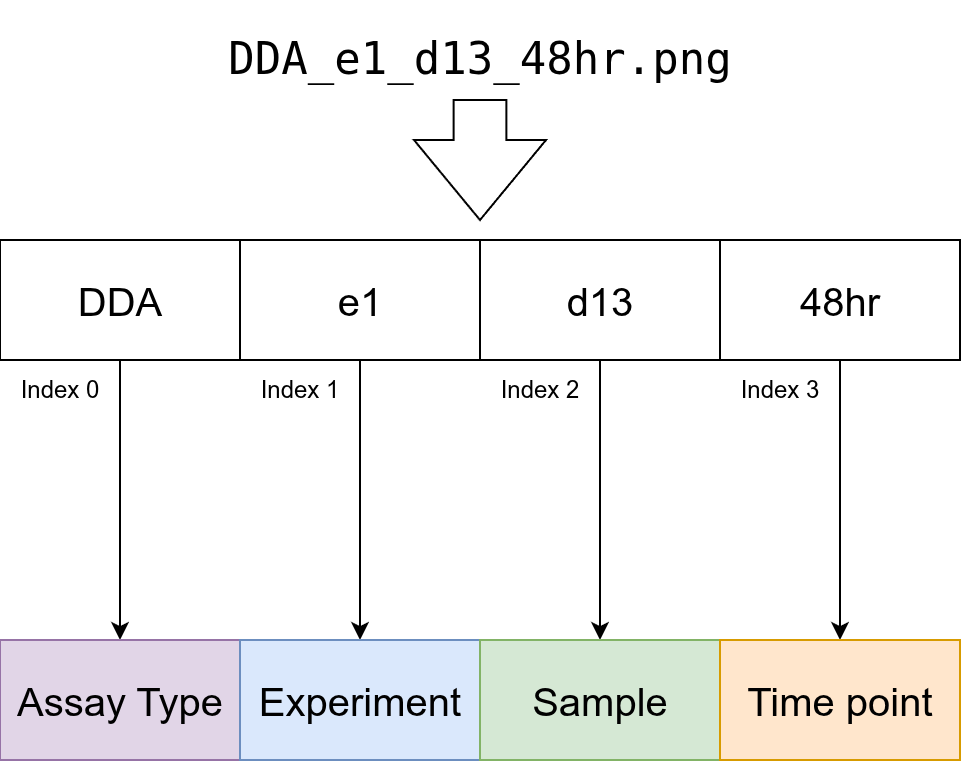

The diagram above was exported from draw.io. Its source (the exported page's mxGraphModel, read from the mxfile embedded in the PNG):
<mxGraphModel dx="632" dy="590" grid="1" gridSize="10" guides="1" tooltips="1" connect="1" arrows="1" fold="1" page="1" pageScale="1" pageWidth="827" pageHeight="1169" math="0" shadow="0">
  <root>
    <mxCell id="0" />
    <mxCell id="1" parent="0" />
    <mxCell id="cgn_T1v2fDZHfrLbYVAM-18" style="edgeStyle=orthogonalEdgeStyle;rounded=0;orthogonalLoop=1;jettySize=auto;html=1;exitX=0.5;exitY=1;exitDx=0;exitDy=0;entryX=0.5;entryY=0;entryDx=0;entryDy=0;" edge="1" parent="1" source="cgn_T1v2fDZHfrLbYVAM-1" target="cgn_T1v2fDZHfrLbYVAM-12">
      <mxGeometry relative="1" as="geometry" />
    </mxCell>
    <mxCell id="cgn_T1v2fDZHfrLbYVAM-1" value="&lt;font style=&quot;font-size: 20px;&quot;&gt;DDA&lt;/font&gt;" style="rounded=0;whiteSpace=wrap;html=1;" vertex="1" parent="1">
      <mxGeometry x="160" y="160" width="120" height="60" as="geometry" />
    </mxCell>
    <mxCell id="cgn_T1v2fDZHfrLbYVAM-19" style="edgeStyle=orthogonalEdgeStyle;rounded=0;orthogonalLoop=1;jettySize=auto;html=1;exitX=0.5;exitY=1;exitDx=0;exitDy=0;entryX=0.5;entryY=0;entryDx=0;entryDy=0;" edge="1" parent="1" source="cgn_T1v2fDZHfrLbYVAM-2" target="cgn_T1v2fDZHfrLbYVAM-13">
      <mxGeometry relative="1" as="geometry" />
    </mxCell>
    <mxCell id="cgn_T1v2fDZHfrLbYVAM-2" value="&lt;font style=&quot;font-size: 20px;&quot;&gt;e1&lt;/font&gt;" style="rounded=0;whiteSpace=wrap;html=1;" vertex="1" parent="1">
      <mxGeometry x="280" y="160" width="120" height="60" as="geometry" />
    </mxCell>
    <mxCell id="cgn_T1v2fDZHfrLbYVAM-21" style="edgeStyle=orthogonalEdgeStyle;rounded=0;orthogonalLoop=1;jettySize=auto;html=1;exitX=0.5;exitY=1;exitDx=0;exitDy=0;entryX=0.5;entryY=0;entryDx=0;entryDy=0;" edge="1" parent="1" source="cgn_T1v2fDZHfrLbYVAM-3" target="cgn_T1v2fDZHfrLbYVAM-14">
      <mxGeometry relative="1" as="geometry" />
    </mxCell>
    <mxCell id="cgn_T1v2fDZHfrLbYVAM-3" value="&lt;font style=&quot;font-size: 20px;&quot;&gt;d13&lt;/font&gt;" style="rounded=0;whiteSpace=wrap;html=1;" vertex="1" parent="1">
      <mxGeometry x="400" y="160" width="120" height="60" as="geometry" />
    </mxCell>
    <mxCell id="cgn_T1v2fDZHfrLbYVAM-22" style="edgeStyle=orthogonalEdgeStyle;rounded=0;orthogonalLoop=1;jettySize=auto;html=1;exitX=0.5;exitY=1;exitDx=0;exitDy=0;entryX=0.5;entryY=0;entryDx=0;entryDy=0;" edge="1" parent="1" source="cgn_T1v2fDZHfrLbYVAM-4" target="cgn_T1v2fDZHfrLbYVAM-15">
      <mxGeometry relative="1" as="geometry" />
    </mxCell>
    <mxCell id="cgn_T1v2fDZHfrLbYVAM-4" value="&lt;font style=&quot;font-size: 20px;&quot;&gt;48hr&lt;/font&gt;" style="rounded=0;whiteSpace=wrap;html=1;" vertex="1" parent="1">
      <mxGeometry x="520" y="160" width="120" height="60" as="geometry" />
    </mxCell>
    <mxCell id="cgn_T1v2fDZHfrLbYVAM-5" value="&lt;code data-v-0ac34a6a=&quot;&quot;&gt;&lt;font style=&quot;font-size: 22px;&quot;&gt;DDA_e1_d13_48hr.png&lt;/font&gt;&lt;/code&gt;" style="text;html=1;whiteSpace=wrap;strokeColor=none;fillColor=none;align=center;verticalAlign=middle;rounded=0;" vertex="1" parent="1">
      <mxGeometry x="237" y="40" width="326" height="60" as="geometry" />
    </mxCell>
    <mxCell id="cgn_T1v2fDZHfrLbYVAM-7" value="" style="html=1;shadow=0;dashed=0;align=center;verticalAlign=middle;shape=mxgraph.arrows2.arrow;dy=0.6;dx=40;direction=south;notch=0;" vertex="1" parent="1">
      <mxGeometry x="367" y="90" width="66" height="60" as="geometry" />
    </mxCell>
    <mxCell id="cgn_T1v2fDZHfrLbYVAM-8" value="Index 0" style="text;html=1;whiteSpace=wrap;strokeColor=none;fillColor=none;align=center;verticalAlign=middle;rounded=0;" vertex="1" parent="1">
      <mxGeometry x="160" y="220" width="60" height="30" as="geometry" />
    </mxCell>
    <mxCell id="cgn_T1v2fDZHfrLbYVAM-9" value="Index 1" style="text;html=1;whiteSpace=wrap;strokeColor=none;fillColor=none;align=center;verticalAlign=middle;rounded=0;" vertex="1" parent="1">
      <mxGeometry x="280" y="220" width="60" height="30" as="geometry" />
    </mxCell>
    <mxCell id="cgn_T1v2fDZHfrLbYVAM-10" value="Index 2" style="text;html=1;whiteSpace=wrap;strokeColor=none;fillColor=none;align=center;verticalAlign=middle;rounded=0;" vertex="1" parent="1">
      <mxGeometry x="400" y="220" width="60" height="30" as="geometry" />
    </mxCell>
    <mxCell id="cgn_T1v2fDZHfrLbYVAM-11" value="Index 3" style="text;html=1;whiteSpace=wrap;strokeColor=none;fillColor=none;align=center;verticalAlign=middle;rounded=0;" vertex="1" parent="1">
      <mxGeometry x="520" y="220" width="60" height="30" as="geometry" />
    </mxCell>
    <mxCell id="cgn_T1v2fDZHfrLbYVAM-12" value="&lt;font style=&quot;font-size: 20px;&quot;&gt;Assay Type&lt;/font&gt;" style="rounded=0;whiteSpace=wrap;html=1;fillColor=#e1d5e7;strokeColor=#9673a6;" vertex="1" parent="1">
      <mxGeometry x="160" y="360" width="120" height="60" as="geometry" />
    </mxCell>
    <mxCell id="cgn_T1v2fDZHfrLbYVAM-13" value="&lt;font style=&quot;font-size: 20px;&quot;&gt;Experiment&lt;/font&gt;" style="rounded=0;whiteSpace=wrap;html=1;fillColor=#dae8fc;strokeColor=#6c8ebf;" vertex="1" parent="1">
      <mxGeometry x="280" y="360" width="120" height="60" as="geometry" />
    </mxCell>
    <mxCell id="cgn_T1v2fDZHfrLbYVAM-14" value="&lt;font style=&quot;font-size: 20px;&quot;&gt;Sample&lt;/font&gt;" style="rounded=0;whiteSpace=wrap;html=1;fillColor=#d5e8d4;strokeColor=#82b366;" vertex="1" parent="1">
      <mxGeometry x="400" y="360" width="120" height="60" as="geometry" />
    </mxCell>
    <mxCell id="cgn_T1v2fDZHfrLbYVAM-15" value="&lt;font style=&quot;font-size: 20px;&quot;&gt;Time point&lt;/font&gt;" style="rounded=0;whiteSpace=wrap;html=1;fillColor=#ffe6cc;strokeColor=#d79b00;" vertex="1" parent="1">
      <mxGeometry x="520" y="360" width="120" height="60" as="geometry" />
    </mxCell>
  </root>
</mxGraphModel>